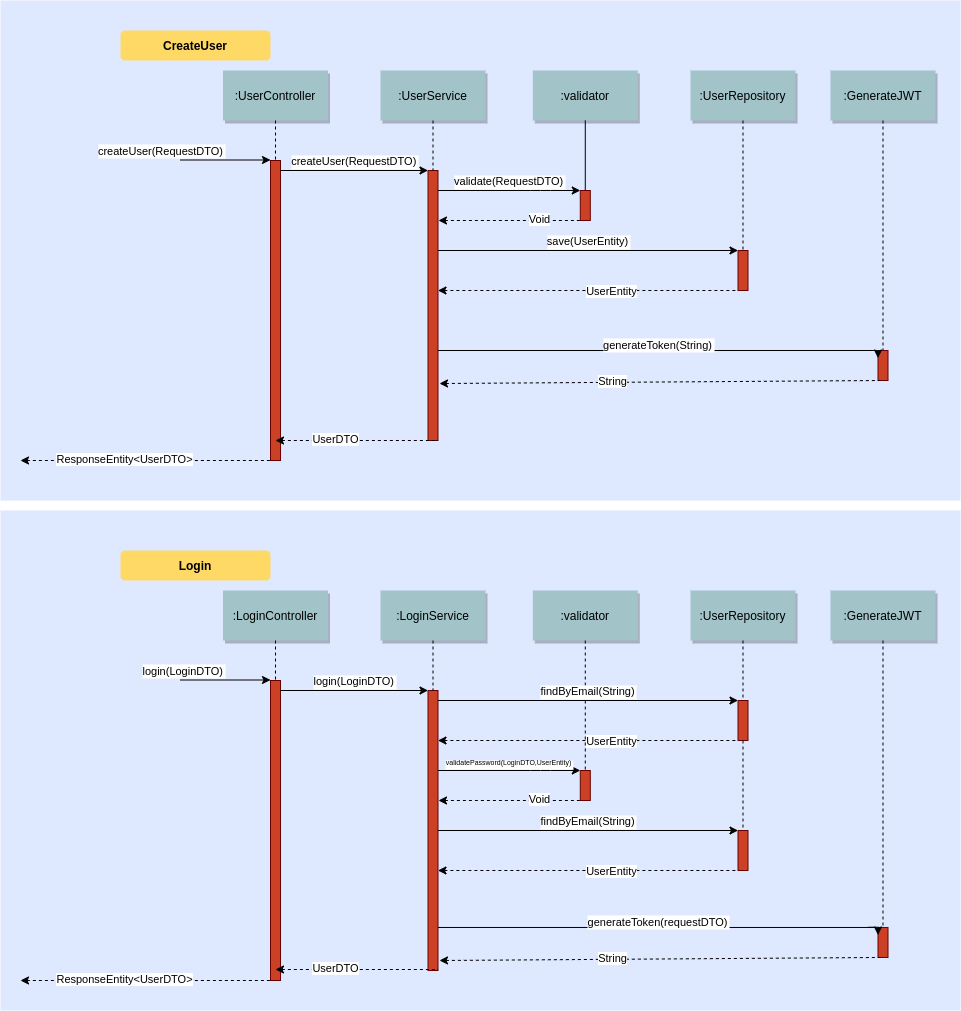

The diagram above was exported from draw.io. Its source (the exported page's mxGraphModel, read from the mxfile embedded in the PNG):
<mxGraphModel dx="1822" dy="1232" grid="1" gridSize="10" guides="1" tooltips="1" connect="1" arrows="1" fold="1" page="0" pageScale="1.5" pageWidth="826" pageHeight="1169" background="none" math="0" shadow="0">
  <root>
    <mxCell id="0" />
    <mxCell id="1" parent="0" />
    <mxCell id="69" value="" style="fillColor=#DEE8FF;strokeColor=none" parent="1" vertex="1">
      <mxGeometry x="-70" y="-10" width="960" height="500" as="geometry" />
    </mxCell>
    <mxCell id="2" value="" style="fillColor=#CC4125;strokeColor=#660000" parent="1" vertex="1">
      <mxGeometry x="200" y="150" width="10" height="300" as="geometry" />
    </mxCell>
    <mxCell id="3" value="createUser(RequestDTO)" style="edgeStyle=none;verticalLabelPosition=top;verticalAlign=bottom;labelPosition=left;align=right" parent="1" edge="1">
      <mxGeometry x="110" y="49.5" width="100" height="100" as="geometry">
        <mxPoint x="110" y="149.5" as="sourcePoint" />
        <mxPoint x="200" y="149.5" as="targetPoint" />
      </mxGeometry>
    </mxCell>
    <mxCell id="4" value=":UserController" style="shadow=1;fillColor=#A2C4C9;strokeColor=none" parent="1" vertex="1">
      <mxGeometry x="152.5" y="60" width="105" height="50" as="geometry" />
    </mxCell>
    <mxCell id="6" value="" style="fillColor=#CC4125;strokeColor=#660000" parent="1" vertex="1">
      <mxGeometry x="357.5" y="160" width="10" height="270" as="geometry" />
    </mxCell>
    <mxCell id="7" value=":UserService" style="shadow=1;fillColor=#A2C4C9;strokeColor=none" parent="1" vertex="1">
      <mxGeometry x="310" y="60" width="105" height="50" as="geometry" />
    </mxCell>
    <mxCell id="8" value="" style="edgeStyle=none;endArrow=none;dashed=1" parent="1" source="7" target="6" edge="1">
      <mxGeometry x="272.3350694444445" y="165" width="100" height="100" as="geometry">
        <mxPoint x="347.2588734567901" y="110" as="sourcePoint" />
        <mxPoint x="347.5761959876544" y="165" as="targetPoint" />
      </mxGeometry>
    </mxCell>
    <mxCell id="9" value="createUser(RequestDTO)" style="edgeStyle=none;verticalLabelPosition=top;verticalAlign=bottom;entryX=0;entryY=0;entryDx=0;entryDy=0;" parent="1" edge="1" target="6">
      <mxGeometry x="220" y="72.5" width="100" height="100" as="geometry">
        <mxPoint x="210" y="160" as="sourcePoint" />
        <mxPoint x="340" y="160" as="targetPoint" />
      </mxGeometry>
    </mxCell>
    <mxCell id="11" value="" style="edgeStyle=none;verticalLabelPosition=top;verticalAlign=bottom;endArrow=none;startArrow=classic;dashed=1;" parent="1" edge="1">
      <mxGeometry x="247.5" y="342.49887345679014" width="100" height="100" as="geometry">
        <mxPoint x="205" y="430" as="sourcePoint" />
        <mxPoint x="367.5" y="429.9988734567901" as="targetPoint" />
      </mxGeometry>
    </mxCell>
    <mxCell id="MgwB2nLhCnVh3DqvipIx-115" value="UserDTO" style="edgeLabel;html=1;align=center;verticalAlign=middle;resizable=0;points=[];" vertex="1" connectable="0" parent="11">
      <mxGeometry relative="1" as="geometry">
        <mxPoint x="-21" y="-1" as="offset" />
      </mxGeometry>
    </mxCell>
    <mxCell id="15" value=":validator" style="shadow=1;fillColor=#A2C4C9;strokeColor=none" parent="1" vertex="1">
      <mxGeometry x="462.2839506172839" y="59.99999999999997" width="105" height="50" as="geometry" />
    </mxCell>
    <mxCell id="16" value="" style="edgeStyle=none;endArrow=none" parent="1" source="15" target="17" edge="1">
      <mxGeometry x="437.042824074074" y="270" width="100" height="100" as="geometry">
        <mxPoint x="514.542824074074" y="219.99999999999997" as="sourcePoint" />
        <mxPoint x="514.542824074074" y="239.99999999999997" as="targetPoint" />
      </mxGeometry>
    </mxCell>
    <mxCell id="17" value="" style="fillColor=#CC4125;strokeColor=#660000" parent="1" vertex="1">
      <mxGeometry x="509.78" y="180" width="10" height="30" as="geometry" />
    </mxCell>
    <mxCell id="19" value="validate(RequestDTO)" style="edgeStyle=elbowEdgeStyle;elbow=vertical;verticalLabelPosition=top;verticalAlign=bottom" parent="1" source="6" target="17" edge="1">
      <mxGeometry x="350" y="290" width="100" height="100" as="geometry">
        <mxPoint x="350" y="390" as="sourcePoint" />
        <mxPoint x="450" y="290" as="targetPoint" />
        <Array as="points">
          <mxPoint x="470" y="180" />
        </Array>
      </mxGeometry>
    </mxCell>
    <mxCell id="24" value=":GenerateJWT" style="shadow=1;fillColor=#A2C4C9;strokeColor=none" parent="1" vertex="1">
      <mxGeometry x="760" y="60" width="105" height="50" as="geometry" />
    </mxCell>
    <mxCell id="25" value="" style="edgeStyle=none;endArrow=none;dashed=1" parent="1" source="24" target="26" edge="1">
      <mxGeometry x="697.3350694444446" y="165" width="100" height="100" as="geometry">
        <mxPoint x="772.2588734567901" y="110" as="sourcePoint" />
        <mxPoint x="772.5761959876544" y="165" as="targetPoint" />
      </mxGeometry>
    </mxCell>
    <mxCell id="26" value="" style="fillColor=#CC4125;strokeColor=#660000" parent="1" vertex="1">
      <mxGeometry x="807.5" y="340" width="10" height="30" as="geometry" />
    </mxCell>
    <mxCell id="33" value="" style="edgeStyle=elbowEdgeStyle;elbow=horizontal;endArrow=none;dashed=1" parent="1" source="4" target="2" edge="1">
      <mxGeometry x="230.00000000000003" y="310" width="100" height="100" as="geometry">
        <mxPoint x="230.00000000000003" y="410" as="sourcePoint" />
        <mxPoint x="330" y="310" as="targetPoint" />
      </mxGeometry>
    </mxCell>
    <mxCell id="56" value="" style="edgeStyle=none;endArrow=none;dashed=1" parent="1" target="57" edge="1">
      <mxGeometry x="1204.0711805555559" y="380.08680555555554" width="100" height="100" as="geometry">
        <mxPoint x="1142.5" y="512.0833333333335" as="sourcePoint" />
        <mxPoint x="1350" y="445.08680555555554" as="targetPoint" />
      </mxGeometry>
    </mxCell>
    <mxCell id="60" value="&lt;&lt;create&gt;&gt;" style="edgeStyle=elbowEdgeStyle;elbow=vertical;verticalLabelPosition=top;verticalAlign=bottom;dashed=1" parent="1" source="49" edge="1">
      <mxGeometry x="901.25" y="322.5" width="100" height="100" as="geometry">
        <mxPoint x="1031.25" y="351.8942901234568" as="sourcePoint" />
        <mxPoint x="1090" y="490" as="targetPoint" />
        <Array as="points" />
      </mxGeometry>
    </mxCell>
    <mxCell id="61" value="&lt;&lt;ajax&gt;&gt;" style="edgeStyle=elbowEdgeStyle;elbow=vertical;verticalLabelPosition=top;verticalAlign=bottom" parent="1" target="57" edge="1">
      <mxGeometry x="1065" y="359.5" width="100" height="100" as="geometry">
        <mxPoint x="1010" y="540" as="sourcePoint" />
        <mxPoint x="1195" y="359.5" as="targetPoint" />
        <Array as="points" />
      </mxGeometry>
    </mxCell>
    <mxCell id="71" value="CreateUser" style="rounded=1;fontStyle=1;fillColor=#FFD966;strokeColor=none" parent="1" vertex="1">
      <mxGeometry x="50" y="20" width="150" height="30" as="geometry" />
    </mxCell>
    <mxCell id="MgwB2nLhCnVh3DqvipIx-95" value="" style="edgeStyle=none;verticalLabelPosition=top;verticalAlign=bottom;endArrow=none;startArrow=classic;dashed=1;entryX=0;entryY=1;entryDx=0;entryDy=0;" edge="1" parent="1" target="17">
      <mxGeometry x="377.5" y="122.49887345679014" width="100" height="100" as="geometry">
        <mxPoint x="368" y="210" as="sourcePoint" />
        <mxPoint x="497.5" y="209.99887345679008" as="targetPoint" />
      </mxGeometry>
    </mxCell>
    <mxCell id="MgwB2nLhCnVh3DqvipIx-119" value="Void" style="edgeLabel;html=1;align=center;verticalAlign=middle;resizable=0;points=[];" vertex="1" connectable="0" parent="MgwB2nLhCnVh3DqvipIx-95">
      <mxGeometry relative="1" as="geometry">
        <mxPoint x="29" y="-2" as="offset" />
      </mxGeometry>
    </mxCell>
    <mxCell id="MgwB2nLhCnVh3DqvipIx-98" value="generateToken(String)" style="edgeStyle=elbowEdgeStyle;elbow=vertical;verticalLabelPosition=top;verticalAlign=bottom;entryX=0;entryY=0.25;entryDx=0;entryDy=0;" edge="1" parent="1" source="6" target="26">
      <mxGeometry x="350" y="434.5" width="100" height="100" as="geometry">
        <mxPoint x="367.5" y="324.5" as="sourcePoint" />
        <mxPoint x="800" y="340" as="targetPoint" />
        <Array as="points">
          <mxPoint x="400" y="340" />
          <mxPoint x="730" y="330" />
          <mxPoint x="470" y="324.5" />
        </Array>
      </mxGeometry>
    </mxCell>
    <mxCell id="MgwB2nLhCnVh3DqvipIx-99" value=":UserRepository" style="shadow=1;fillColor=#A2C4C9;strokeColor=none" vertex="1" parent="1">
      <mxGeometry x="620" y="60" width="105" height="50" as="geometry" />
    </mxCell>
    <mxCell id="MgwB2nLhCnVh3DqvipIx-100" value="" style="edgeStyle=none;endArrow=none;dashed=1;exitX=0.5;exitY=1;exitDx=0;exitDy=0;" edge="1" parent="1" target="MgwB2nLhCnVh3DqvipIx-101" source="MgwB2nLhCnVh3DqvipIx-99">
      <mxGeometry x="569.8350694444446" y="185" width="100" height="100" as="geometry">
        <mxPoint x="685" y="130" as="sourcePoint" />
        <mxPoint x="645.0761959876544" y="185" as="targetPoint" />
      </mxGeometry>
    </mxCell>
    <mxCell id="MgwB2nLhCnVh3DqvipIx-101" value="" style="fillColor=#CC4125;strokeColor=#660000" vertex="1" parent="1">
      <mxGeometry x="667.4999999999999" y="240.00429012345683" width="10" height="40" as="geometry" />
    </mxCell>
    <mxCell id="MgwB2nLhCnVh3DqvipIx-104" value="save(UserEntity)" style="edgeStyle=elbowEdgeStyle;elbow=vertical;verticalLabelPosition=top;verticalAlign=bottom;entryX=0;entryY=0;entryDx=0;entryDy=0;" edge="1" parent="1" source="6" target="MgwB2nLhCnVh3DqvipIx-101">
      <mxGeometry x="360" y="415" width="100" height="100" as="geometry">
        <mxPoint x="377.5" y="305" as="sourcePoint" />
        <mxPoint x="670" y="305" as="targetPoint" />
        <Array as="points">
          <mxPoint x="520" y="240" />
        </Array>
      </mxGeometry>
    </mxCell>
    <mxCell id="MgwB2nLhCnVh3DqvipIx-107" value="" style="edgeStyle=none;verticalLabelPosition=top;verticalAlign=bottom;endArrow=none;startArrow=classic;dashed=1;entryX=0;entryY=1;entryDx=0;entryDy=0;" edge="1" parent="1" target="MgwB2nLhCnVh3DqvipIx-101">
      <mxGeometry x="377" y="192.49887345679014" width="100" height="100" as="geometry">
        <mxPoint x="367.5" y="280" as="sourcePoint" />
        <mxPoint x="509.27999999999975" y="280" as="targetPoint" />
      </mxGeometry>
    </mxCell>
    <mxCell id="MgwB2nLhCnVh3DqvipIx-120" value="UserEntity" style="edgeLabel;html=1;align=center;verticalAlign=middle;resizable=0;points=[];" vertex="1" connectable="0" parent="MgwB2nLhCnVh3DqvipIx-107">
      <mxGeometry relative="1" as="geometry">
        <mxPoint x="23" as="offset" />
      </mxGeometry>
    </mxCell>
    <mxCell id="MgwB2nLhCnVh3DqvipIx-111" value="" style="edgeStyle=none;verticalLabelPosition=top;verticalAlign=bottom;endArrow=none;startArrow=classic;dashed=1;entryX=0;entryY=1;entryDx=0;entryDy=0;exitX=1.15;exitY=0.789;exitDx=0;exitDy=0;exitPerimeter=0;" edge="1" parent="1" source="6">
      <mxGeometry x="519.28" y="282.49887345679014" width="100" height="100" as="geometry">
        <mxPoint x="509.78" y="370" as="sourcePoint" />
        <mxPoint x="809.78" y="370.00429012345694" as="targetPoint" />
      </mxGeometry>
    </mxCell>
    <mxCell id="MgwB2nLhCnVh3DqvipIx-112" value="String" style="edgeLabel;html=1;align=center;verticalAlign=middle;resizable=0;points=[];" vertex="1" connectable="0" parent="MgwB2nLhCnVh3DqvipIx-111">
      <mxGeometry relative="1" as="geometry">
        <mxPoint x="-47" y="-1" as="offset" />
      </mxGeometry>
    </mxCell>
    <mxCell id="MgwB2nLhCnVh3DqvipIx-116" value="" style="edgeStyle=none;verticalLabelPosition=top;verticalAlign=bottom;endArrow=none;startArrow=classic;dashed=1;" edge="1" parent="1">
      <mxGeometry x="80" y="362.49887345679014" width="100" height="100" as="geometry">
        <mxPoint x="-50" y="450" as="sourcePoint" />
        <mxPoint x="200" y="449.9988734567901" as="targetPoint" />
      </mxGeometry>
    </mxCell>
    <mxCell id="MgwB2nLhCnVh3DqvipIx-117" value="ResponseEntity&amp;lt;UserDTO&amp;gt;" style="edgeLabel;html=1;align=center;verticalAlign=middle;resizable=0;points=[];" vertex="1" connectable="0" parent="MgwB2nLhCnVh3DqvipIx-116">
      <mxGeometry relative="1" as="geometry">
        <mxPoint x="-21" y="-1" as="offset" />
      </mxGeometry>
    </mxCell>
    <mxCell id="MgwB2nLhCnVh3DqvipIx-121" value="" style="fillColor=#DEE8FF;strokeColor=none" vertex="1" parent="1">
      <mxGeometry x="-70" y="500" width="960" height="500" as="geometry" />
    </mxCell>
    <mxCell id="MgwB2nLhCnVh3DqvipIx-122" value="" style="fillColor=#CC4125;strokeColor=#660000" vertex="1" parent="1">
      <mxGeometry x="200" y="670" width="10" height="300" as="geometry" />
    </mxCell>
    <mxCell id="MgwB2nLhCnVh3DqvipIx-123" value="login(LoginDTO)" style="edgeStyle=none;verticalLabelPosition=top;verticalAlign=bottom;labelPosition=left;align=right" edge="1" parent="1">
      <mxGeometry x="110" y="569.5" width="100" height="100" as="geometry">
        <mxPoint x="110" y="669.5" as="sourcePoint" />
        <mxPoint x="200" y="669.5" as="targetPoint" />
      </mxGeometry>
    </mxCell>
    <mxCell id="MgwB2nLhCnVh3DqvipIx-124" value=":LoginController" style="shadow=1;fillColor=#A2C4C9;strokeColor=none" vertex="1" parent="1">
      <mxGeometry x="152.5" y="580" width="105" height="50" as="geometry" />
    </mxCell>
    <mxCell id="MgwB2nLhCnVh3DqvipIx-125" value="" style="fillColor=#CC4125;strokeColor=#660000" vertex="1" parent="1">
      <mxGeometry x="357.5" y="680" width="10" height="280" as="geometry" />
    </mxCell>
    <mxCell id="MgwB2nLhCnVh3DqvipIx-126" value=":LoginService" style="shadow=1;fillColor=#A2C4C9;strokeColor=none" vertex="1" parent="1">
      <mxGeometry x="310" y="580" width="105" height="50" as="geometry" />
    </mxCell>
    <mxCell id="MgwB2nLhCnVh3DqvipIx-127" value="" style="edgeStyle=none;endArrow=none;dashed=1" edge="1" parent="1" source="MgwB2nLhCnVh3DqvipIx-126" target="MgwB2nLhCnVh3DqvipIx-125">
      <mxGeometry x="272.3350694444445" y="685" width="100" height="100" as="geometry">
        <mxPoint x="347.2588734567901" y="630" as="sourcePoint" />
        <mxPoint x="347.5761959876544" y="685" as="targetPoint" />
      </mxGeometry>
    </mxCell>
    <mxCell id="MgwB2nLhCnVh3DqvipIx-128" value="login(LoginDTO)" style="edgeStyle=none;verticalLabelPosition=top;verticalAlign=bottom;entryX=0;entryY=0;entryDx=0;entryDy=0;" edge="1" parent="1" target="MgwB2nLhCnVh3DqvipIx-125">
      <mxGeometry x="220" y="592.5" width="100" height="100" as="geometry">
        <mxPoint x="210" y="680" as="sourcePoint" />
        <mxPoint x="340" y="680" as="targetPoint" />
      </mxGeometry>
    </mxCell>
    <mxCell id="MgwB2nLhCnVh3DqvipIx-129" value="" style="edgeStyle=none;verticalLabelPosition=top;verticalAlign=bottom;endArrow=none;startArrow=classic;dashed=1;" edge="1" parent="1">
      <mxGeometry x="247.5" y="871.4988734567901" width="100" height="100" as="geometry">
        <mxPoint x="205" y="959" as="sourcePoint" />
        <mxPoint x="367.5" y="958.9988734567901" as="targetPoint" />
      </mxGeometry>
    </mxCell>
    <mxCell id="MgwB2nLhCnVh3DqvipIx-130" value="UserDTO" style="edgeLabel;html=1;align=center;verticalAlign=middle;resizable=0;points=[];" vertex="1" connectable="0" parent="MgwB2nLhCnVh3DqvipIx-129">
      <mxGeometry relative="1" as="geometry">
        <mxPoint x="-21" y="-1" as="offset" />
      </mxGeometry>
    </mxCell>
    <mxCell id="MgwB2nLhCnVh3DqvipIx-131" value=":validator" style="shadow=1;fillColor=#A2C4C9;strokeColor=none" vertex="1" parent="1">
      <mxGeometry x="462.2839506172839" y="580" width="105" height="50" as="geometry" />
    </mxCell>
    <mxCell id="MgwB2nLhCnVh3DqvipIx-132" value="" style="edgeStyle=none;endArrow=none;dashed=1;" edge="1" parent="1" source="MgwB2nLhCnVh3DqvipIx-131" target="MgwB2nLhCnVh3DqvipIx-133">
      <mxGeometry x="437.042824074074" y="790" width="100" height="100" as="geometry">
        <mxPoint x="514.542824074074" y="740" as="sourcePoint" />
        <mxPoint x="514.542824074074" y="760" as="targetPoint" />
      </mxGeometry>
    </mxCell>
    <mxCell id="MgwB2nLhCnVh3DqvipIx-133" value="" style="fillColor=#CC4125;strokeColor=#660000" vertex="1" parent="1">
      <mxGeometry x="509.78" y="760" width="10" height="30" as="geometry" />
    </mxCell>
    <mxCell id="MgwB2nLhCnVh3DqvipIx-134" value="validatePassword(LoginDTO,UserEntity)" style="edgeStyle=elbowEdgeStyle;elbow=vertical;verticalLabelPosition=top;verticalAlign=bottom;fontSize=7;" edge="1" parent="1" target="MgwB2nLhCnVh3DqvipIx-133">
      <mxGeometry x="350" y="870" width="100" height="100" as="geometry">
        <mxPoint x="367.5" y="760" as="sourcePoint" />
        <mxPoint x="450" y="870" as="targetPoint" />
        <Array as="points">
          <mxPoint x="470" y="760" />
        </Array>
      </mxGeometry>
    </mxCell>
    <mxCell id="MgwB2nLhCnVh3DqvipIx-135" value=":GenerateJWT" style="shadow=1;fillColor=#A2C4C9;strokeColor=none" vertex="1" parent="1">
      <mxGeometry x="760" y="580" width="105" height="50" as="geometry" />
    </mxCell>
    <mxCell id="MgwB2nLhCnVh3DqvipIx-136" value="" style="edgeStyle=none;endArrow=none;dashed=1" edge="1" parent="1" source="MgwB2nLhCnVh3DqvipIx-135" target="MgwB2nLhCnVh3DqvipIx-137">
      <mxGeometry x="697.3350694444446" y="685" width="100" height="100" as="geometry">
        <mxPoint x="772.2588734567901" y="630" as="sourcePoint" />
        <mxPoint x="772.5761959876544" y="685" as="targetPoint" />
      </mxGeometry>
    </mxCell>
    <mxCell id="MgwB2nLhCnVh3DqvipIx-137" value="" style="fillColor=#CC4125;strokeColor=#660000" vertex="1" parent="1">
      <mxGeometry x="807.5" y="916.97" width="10" height="30" as="geometry" />
    </mxCell>
    <mxCell id="MgwB2nLhCnVh3DqvipIx-138" value="" style="edgeStyle=elbowEdgeStyle;elbow=horizontal;endArrow=none;dashed=1" edge="1" parent="1" source="MgwB2nLhCnVh3DqvipIx-124" target="MgwB2nLhCnVh3DqvipIx-122">
      <mxGeometry x="230.00000000000003" y="830" width="100" height="100" as="geometry">
        <mxPoint x="230.00000000000003" y="930" as="sourcePoint" />
        <mxPoint x="330" y="830" as="targetPoint" />
      </mxGeometry>
    </mxCell>
    <mxCell id="MgwB2nLhCnVh3DqvipIx-139" value="Login" style="rounded=1;fontStyle=1;fillColor=#FFD966;strokeColor=none" vertex="1" parent="1">
      <mxGeometry x="50" y="540" width="150" height="30" as="geometry" />
    </mxCell>
    <mxCell id="MgwB2nLhCnVh3DqvipIx-140" value="" style="edgeStyle=none;verticalLabelPosition=top;verticalAlign=bottom;endArrow=none;startArrow=classic;dashed=1;entryX=0;entryY=1;entryDx=0;entryDy=0;" edge="1" parent="1" target="MgwB2nLhCnVh3DqvipIx-133">
      <mxGeometry x="377.5" y="702.4988734567901" width="100" height="100" as="geometry">
        <mxPoint x="368" y="790" as="sourcePoint" />
        <mxPoint x="497.5" y="789.9988734567901" as="targetPoint" />
      </mxGeometry>
    </mxCell>
    <mxCell id="MgwB2nLhCnVh3DqvipIx-141" value="Void" style="edgeLabel;html=1;align=center;verticalAlign=middle;resizable=0;points=[];" vertex="1" connectable="0" parent="MgwB2nLhCnVh3DqvipIx-140">
      <mxGeometry relative="1" as="geometry">
        <mxPoint x="29" y="-2" as="offset" />
      </mxGeometry>
    </mxCell>
    <mxCell id="MgwB2nLhCnVh3DqvipIx-142" value="generateToken(requestDTO)" style="edgeStyle=elbowEdgeStyle;elbow=vertical;verticalLabelPosition=top;verticalAlign=bottom;entryX=0;entryY=0.25;entryDx=0;entryDy=0;" edge="1" parent="1" target="MgwB2nLhCnVh3DqvipIx-137">
      <mxGeometry x="350" y="1011.47" width="100" height="100" as="geometry">
        <mxPoint x="367.5" y="916.97" as="sourcePoint" />
        <mxPoint x="800" y="916.97" as="targetPoint" />
        <Array as="points">
          <mxPoint x="400" y="916.97" />
          <mxPoint x="730" y="906.97" />
          <mxPoint x="470" y="901.47" />
        </Array>
      </mxGeometry>
    </mxCell>
    <mxCell id="MgwB2nLhCnVh3DqvipIx-143" value=":UserRepository" style="shadow=1;fillColor=#A2C4C9;strokeColor=none" vertex="1" parent="1">
      <mxGeometry x="620" y="580" width="105" height="50" as="geometry" />
    </mxCell>
    <mxCell id="MgwB2nLhCnVh3DqvipIx-144" value="" style="edgeStyle=none;endArrow=none;dashed=1;exitX=0.5;exitY=1;exitDx=0;exitDy=0;" edge="1" parent="1" source="MgwB2nLhCnVh3DqvipIx-143" target="MgwB2nLhCnVh3DqvipIx-145">
      <mxGeometry x="569.8350694444446" y="705" width="100" height="100" as="geometry">
        <mxPoint x="685" y="650" as="sourcePoint" />
        <mxPoint x="645.0761959876544" y="705" as="targetPoint" />
      </mxGeometry>
    </mxCell>
    <mxCell id="MgwB2nLhCnVh3DqvipIx-145" value="" style="fillColor=#CC4125;strokeColor=#660000" vertex="1" parent="1">
      <mxGeometry x="667.4999999999999" y="690.0042901234568" width="10" height="40" as="geometry" />
    </mxCell>
    <mxCell id="MgwB2nLhCnVh3DqvipIx-146" value="findByEmail(String)" style="edgeStyle=elbowEdgeStyle;elbow=vertical;verticalLabelPosition=top;verticalAlign=bottom;entryX=0;entryY=0;entryDx=0;entryDy=0;" edge="1" parent="1" target="MgwB2nLhCnVh3DqvipIx-145">
      <mxGeometry x="360" y="865" width="100" height="100" as="geometry">
        <mxPoint x="367.5" y="690" as="sourcePoint" />
        <mxPoint x="670" y="755" as="targetPoint" />
        <Array as="points">
          <mxPoint x="520" y="690" />
        </Array>
      </mxGeometry>
    </mxCell>
    <mxCell id="MgwB2nLhCnVh3DqvipIx-147" value="" style="edgeStyle=none;verticalLabelPosition=top;verticalAlign=bottom;endArrow=none;startArrow=classic;dashed=1;entryX=0;entryY=1;entryDx=0;entryDy=0;" edge="1" parent="1" target="MgwB2nLhCnVh3DqvipIx-145">
      <mxGeometry x="377" y="642.4988734567901" width="100" height="100" as="geometry">
        <mxPoint x="367.5" y="730" as="sourcePoint" />
        <mxPoint x="509.27999999999975" y="730" as="targetPoint" />
      </mxGeometry>
    </mxCell>
    <mxCell id="MgwB2nLhCnVh3DqvipIx-148" value="UserEntity" style="edgeLabel;html=1;align=center;verticalAlign=middle;resizable=0;points=[];" vertex="1" connectable="0" parent="MgwB2nLhCnVh3DqvipIx-147">
      <mxGeometry relative="1" as="geometry">
        <mxPoint x="23" as="offset" />
      </mxGeometry>
    </mxCell>
    <mxCell id="MgwB2nLhCnVh3DqvipIx-149" value="" style="edgeStyle=none;verticalLabelPosition=top;verticalAlign=bottom;endArrow=none;startArrow=classic;dashed=1;entryX=0;entryY=1;entryDx=0;entryDy=0;exitX=1.15;exitY=0.789;exitDx=0;exitDy=0;exitPerimeter=0;" edge="1" parent="1">
      <mxGeometry x="519.28" y="859.4688734567901" width="100" height="100" as="geometry">
        <mxPoint x="369" y="950.0000000000002" as="sourcePoint" />
        <mxPoint x="809.7799999999997" y="946.974290123457" as="targetPoint" />
      </mxGeometry>
    </mxCell>
    <mxCell id="MgwB2nLhCnVh3DqvipIx-150" value="String" style="edgeLabel;html=1;align=center;verticalAlign=middle;resizable=0;points=[];" vertex="1" connectable="0" parent="MgwB2nLhCnVh3DqvipIx-149">
      <mxGeometry relative="1" as="geometry">
        <mxPoint x="-47" y="-1" as="offset" />
      </mxGeometry>
    </mxCell>
    <mxCell id="MgwB2nLhCnVh3DqvipIx-151" value="" style="edgeStyle=none;verticalLabelPosition=top;verticalAlign=bottom;endArrow=none;startArrow=classic;dashed=1;" edge="1" parent="1">
      <mxGeometry x="80" y="882.4988734567901" width="100" height="100" as="geometry">
        <mxPoint x="-50" y="970" as="sourcePoint" />
        <mxPoint x="200" y="969.9988734567901" as="targetPoint" />
      </mxGeometry>
    </mxCell>
    <mxCell id="MgwB2nLhCnVh3DqvipIx-152" value="ResponseEntity&amp;lt;UserDTO&amp;gt;" style="edgeLabel;html=1;align=center;verticalAlign=middle;resizable=0;points=[];" vertex="1" connectable="0" parent="MgwB2nLhCnVh3DqvipIx-151">
      <mxGeometry relative="1" as="geometry">
        <mxPoint x="-21" y="-1" as="offset" />
      </mxGeometry>
    </mxCell>
    <mxCell id="MgwB2nLhCnVh3DqvipIx-154" value="" style="fillColor=#CC4125;strokeColor=#660000" vertex="1" parent="1">
      <mxGeometry x="667.4999999999999" y="820.0042901234568" width="10" height="40" as="geometry" />
    </mxCell>
    <mxCell id="MgwB2nLhCnVh3DqvipIx-155" value="findByEmail(String)" style="edgeStyle=elbowEdgeStyle;elbow=vertical;verticalLabelPosition=top;verticalAlign=bottom;entryX=0;entryY=0;entryDx=0;entryDy=0;" edge="1" parent="1" target="MgwB2nLhCnVh3DqvipIx-154">
      <mxGeometry x="360" y="995" width="100" height="100" as="geometry">
        <mxPoint x="367.5" y="820" as="sourcePoint" />
        <mxPoint x="670" y="885" as="targetPoint" />
        <Array as="points">
          <mxPoint x="520" y="820" />
        </Array>
      </mxGeometry>
    </mxCell>
    <mxCell id="MgwB2nLhCnVh3DqvipIx-156" value="" style="edgeStyle=none;verticalLabelPosition=top;verticalAlign=bottom;endArrow=none;startArrow=classic;dashed=1;entryX=0;entryY=1;entryDx=0;entryDy=0;" edge="1" parent="1" target="MgwB2nLhCnVh3DqvipIx-154">
      <mxGeometry x="377" y="772.4988734567901" width="100" height="100" as="geometry">
        <mxPoint x="367.5" y="860" as="sourcePoint" />
        <mxPoint x="509.27999999999975" y="860" as="targetPoint" />
      </mxGeometry>
    </mxCell>
    <mxCell id="MgwB2nLhCnVh3DqvipIx-157" value="UserEntity" style="edgeLabel;html=1;align=center;verticalAlign=middle;resizable=0;points=[];" vertex="1" connectable="0" parent="MgwB2nLhCnVh3DqvipIx-156">
      <mxGeometry relative="1" as="geometry">
        <mxPoint x="23" as="offset" />
      </mxGeometry>
    </mxCell>
    <mxCell id="MgwB2nLhCnVh3DqvipIx-158" value="" style="edgeStyle=none;endArrow=none;dashed=1;exitX=0.5;exitY=1;exitDx=0;exitDy=0;entryX=0.5;entryY=0;entryDx=0;entryDy=0;" edge="1" parent="1" source="MgwB2nLhCnVh3DqvipIx-145" target="MgwB2nLhCnVh3DqvipIx-154">
      <mxGeometry x="707.3350694444446" y="695" width="100" height="100" as="geometry">
        <mxPoint x="822.5" y="640" as="sourcePoint" />
        <mxPoint x="822.5" y="926.9700000000003" as="targetPoint" />
      </mxGeometry>
    </mxCell>
  </root>
</mxGraphModel>